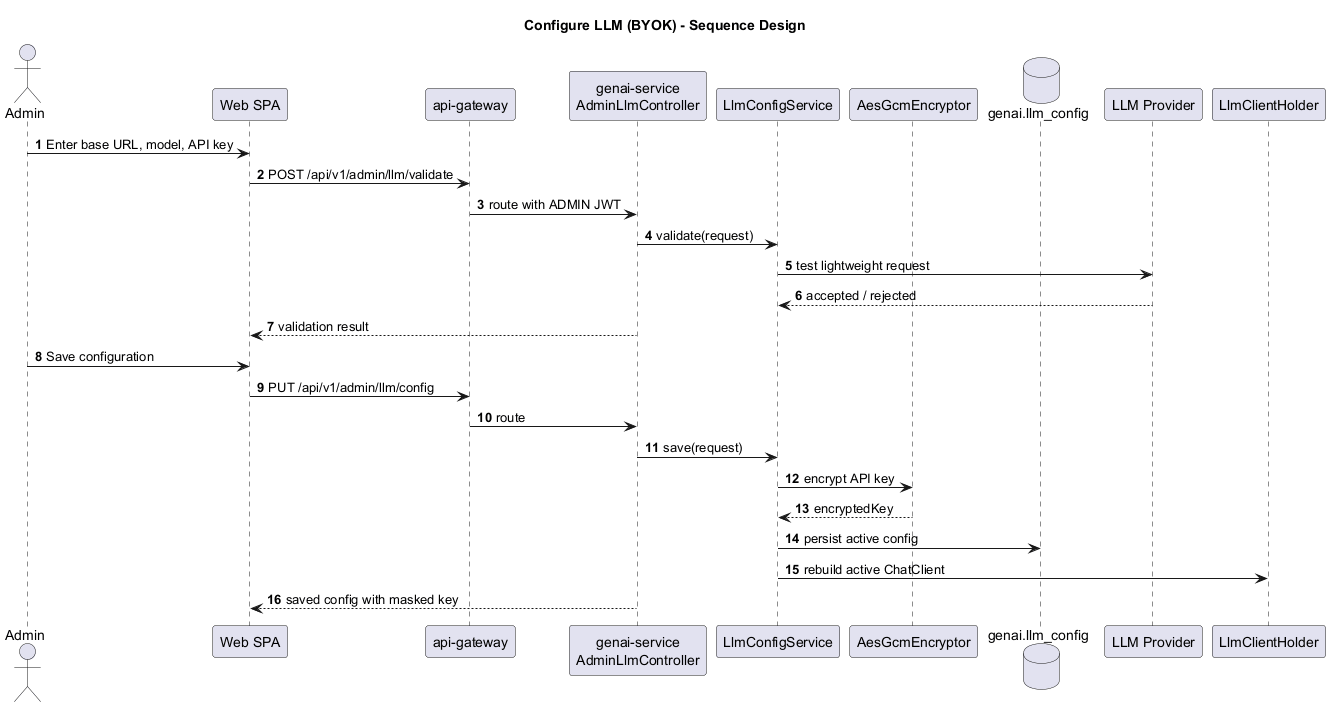

The diagram above was rendered by PlantUML. Its source (embedded in the PNG):
@startuml
title Configure LLM (BYOK) - Sequence Design
autonumber
skinparam shadowing false

actor "Admin" as Admin
participant "Web SPA" as Web
participant "api-gateway" as Gateway
participant "genai-service\nAdminLlmController" as Controller
participant "LlmConfigService" as Service
participant "AesGcmEncryptor" as Crypto
database "genai.llm_config" as DB
participant "LLM Provider" as LLM
participant "LlmClientHolder" as Holder

Admin -> Web: Enter base URL, model, API key
Web -> Gateway: POST /api/v1/admin/llm/validate
Gateway -> Controller: route with ADMIN JWT
Controller -> Service: validate(request)
Service -> LLM: test lightweight request
LLM --> Service: accepted / rejected
Controller --> Web: validation result

Admin -> Web: Save configuration
Web -> Gateway: PUT /api/v1/admin/llm/config
Gateway -> Controller: route
Controller -> Service: save(request)
Service -> Crypto: encrypt API key
Crypto --> Service: encryptedKey
Service -> DB: persist active config
Service -> Holder: rebuild active ChatClient
Controller --> Web: saved config with masked key
@enduml